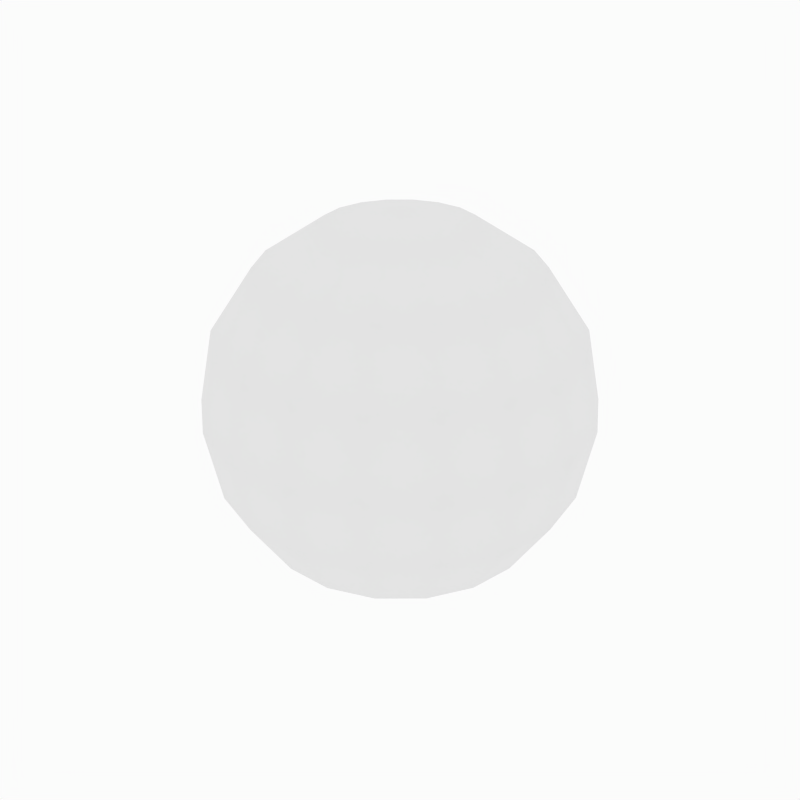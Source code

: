 # Source: dodgeball.blend  (saved by Blender 2.70.0; exported with 4.5.12 LTS)
import bpy
from mathutils import Matrix  # noqa: F401  (used for matrix-valued properties, if any)

bpy.ops.wm.read_factory_settings(use_empty=True)
scene = bpy.context.scene
scene.name = 'Scene'

# ---- collections
col_collection_1 = bpy.data.collections.new('Collection 1'); scene.collection.children.link(col_collection_1)

# ---- materials (node trees are filled in below, after node groups)
mat_dodgeball = bpy.data.materials.new('Dodgeball')
mat_dodgeball.alpha_threshold = 0.0
mat_dodgeball.use_transparent_shadow = False
mat_dodgeball.roughness = 0.5
mat_dodgeball.line_color = (0.0, 0.0, 0.0, 1.0)

# ---- material node trees

# ---- world
world_world = bpy.data.worlds.new('World'); scene.world = world_world
world_world.color = (0.9686, 0.969, 0.969)
world_world.use_sun_shadow = False
world_world.sun_shadow_jitter_overblur = 0.0
world_world.cycles.sampling_method = 'MANUAL'
world_world.cycles.sample_map_resolution = 256

# ---- meshes
me_sphere = bpy.data.meshes.new('Sphere')
me_sphere.from_pydata([(-0.9239, 0.0, -0.3827), (-0.3827, 0.0, -0.9239), (-0.3596, 0.1309, 0.9239), (-0.6645, 0.2418, 0.7071), (-0.8682, 0.316, 0.3827), (-0.9397, 0.342, -4.371e-08), (-0.8682, 0.316, -0.3827), (-0.6645, 0.2418, -0.7071), (-0.3596, 0.1309, -0.9239), (-0.2932, 0.246, 0.9239), (-0.5417, 0.4545, 0.7071), (-0.7077, 0.5939, 0.3827), (-0.766, 0.6428, -4.371e-08), (-0.7077, 0.5939, -0.3827), (-0.5417, 0.4545, -0.7071), (-0.2932, 0.246, -0.9239), (-0.1913, 0.3314, 0.9239), (-0.3536, 0.6124, 0.7071), (-0.4619, 0.8001, 0.3827), (-0.5, 0.866, -4.371e-08), (-0.4619, 0.8001, -0.3827), (-0.3536, 0.6124, -0.7071), (-0.1913, 0.3314, -0.9239), (-0.06645, 0.3769, 0.9239), (-0.1228, 0.6964, 0.7071), (-0.1604, 0.9098, 0.3827), (-0.1736, 0.9848, -4.371e-08), (-0.1604, 0.9098, -0.3827), (-0.1228, 0.6964, -0.7071), (-0.06645, 0.3769, -0.9239), (0.06645, 0.3769, 0.9239), (0.1228, 0.6964, 0.7071), (0.1604, 0.9098, 0.3827), (0.1736, 0.9848, -4.371e-08), (0.1604, 0.9098, -0.3827), (0.1228, 0.6964, -0.7071), (0.06645, 0.3769, -0.9239), (0.1913, 0.3314, 0.9239), (0.3536, 0.6124, 0.7071), (0.4619, 0.8001, 0.3827), (0.5, 0.866, -4.371e-08), (0.4619, 0.8001, -0.3827), (0.3536, 0.6124, -0.7071), (0.1913, 0.3314, -0.9239), (-2.667e-07, -9.706e-08, 1.0), (0.2932, 0.246, 0.9239), (0.5417, 0.4545, 0.7071), (0.7077, 0.5939, 0.3827), (0.766, 0.6428, -4.371e-08), (0.7077, 0.5939, -0.3827), (0.5417, 0.4545, -0.7071), (0.2932, 0.246, -0.9239), (0.3596, 0.1309, 0.9239), (0.6645, 0.2418, 0.7071), (0.8682, 0.316, 0.3827), (0.9397, 0.342, -4.371e-08), (0.8682, 0.316, -0.3827), (0.6645, 0.2418, -0.7071), (0.3596, 0.1309, -0.9239), (-1.51e-07, 0.0, -1.0), (0.3827, 1.541e-08, 0.9239), (0.7071, 6.757e-08, 0.7071), (0.9239, 1.272e-07, 0.3827), (1.0, 3.776e-08, -4.371e-08), (0.9239, 1.272e-07, -0.3827), (0.7071, 6.757e-08, -0.7071), (0.3827, 5.266e-08, -0.9239), (0.3596, -0.1309, 0.9239), (0.6645, -0.2418, 0.7071), (0.8682, -0.316, 0.3827), (0.9397, -0.342, -4.371e-08), (0.8682, -0.316, -0.3827), (0.6645, -0.2418, -0.7071), (0.3596, -0.1309, -0.9239), (0.2932, -0.246, 0.9239), (0.5417, -0.4545, 0.7071), (0.7077, -0.5939, 0.3827), (0.766, -0.6428, -4.371e-08), (0.7077, -0.5939, -0.3827), (0.5417, -0.4545, -0.7071), (0.2932, -0.246, -0.9239), (0.1913, -0.3314, 0.9239), (0.3536, -0.6124, 0.7071), (0.4619, -0.8001, 0.3827), (0.5, -0.866, -4.371e-08), (0.4619, -0.8001, -0.3827), (0.3536, -0.6124, -0.7071), (0.1913, -0.3314, -0.9239), (0.06645, -0.3769, 0.9239), (0.1228, -0.6964, 0.7071), (0.1604, -0.9098, 0.3827), (0.1736, -0.9848, -4.371e-08), (0.1604, -0.9098, -0.3827), (0.1228, -0.6964, -0.7071), (0.06645, -0.3769, -0.9239), (-0.06645, -0.3769, 0.9239), (-0.1228, -0.6964, 0.7071), (-0.1604, -0.9098, 0.3827), (-0.1736, -0.9848, -4.371e-08), (-0.1604, -0.9098, -0.3827), (-0.1228, -0.6964, -0.7071), (-0.06645, -0.3769, -0.9239), (-0.1913, -0.3314, 0.9239), (-0.3536, -0.6124, 0.7071), (-0.4619, -0.8001, 0.3827), (-0.5, -0.866, -4.371e-08), (-0.4619, -0.8001, -0.3827), (-0.3536, -0.6124, -0.7071), (-0.1913, -0.3314, -0.9239), (-0.2932, -0.246, 0.9239), (-0.5417, -0.4545, 0.7071), (-0.7077, -0.5939, 0.3827), (-0.766, -0.6428, -4.371e-08), (-0.7077, -0.5939, -0.3827), (-0.5417, -0.4545, -0.7071), (-0.2932, -0.246, -0.9239), (-0.3596, -0.1309, 0.9239), (-0.6645, -0.2418, 0.7071), (-0.8682, -0.316, 0.3827), (-0.9397, -0.342, -4.371e-08), (-0.8682, -0.316, -0.3827), (-0.6645, -0.2418, -0.7071), (-0.3596, -0.1309, -0.9239), (-0.3827, -1.112e-07, 0.9239), (-0.7071, -2.156e-07, 0.7071), (-0.9239, -2.007e-07, 0.3827), (-1.0, -2.007e-07, -4.371e-08), (-0.7071, -2.156e-07, -0.7071)], [], [(8, 7, 14, 15), (7, 6, 13, 14), (6, 5, 12, 13), (5, 4, 11, 12), (4, 3, 10, 11), (3, 2, 9, 10), (15, 14, 21, 22), (14, 13, 20, 21), (13, 12, 19, 20), (12, 11, 18, 19), (11, 10, 17, 18), (10, 9, 16, 17), (22, 21, 28, 29), (21, 20, 27, 28), (20, 19, 26, 27), (19, 18, 25, 26), (18, 17, 24, 25), (17, 16, 23, 24), (29, 28, 35, 36), (28, 27, 34, 35), (27, 26, 33, 34), (26, 25, 32, 33), (25, 24, 31, 32), (24, 23, 30, 31), (36, 35, 42, 43), (35, 34, 41, 42), (34, 33, 40, 41), (33, 32, 39, 40), (32, 31, 38, 39), (31, 30, 37, 38), (43, 42, 50, 51), (42, 41, 49, 50), (41, 40, 48, 49), (40, 39, 47, 48), (39, 38, 46, 47), (38, 37, 45, 46), (51, 50, 57, 58), (50, 49, 56, 57), (49, 48, 55, 56), (48, 47, 54, 55), (47, 46, 53, 54), (46, 45, 52, 53), (58, 57, 65, 66), (57, 56, 64, 65), (56, 55, 63, 64), (55, 54, 62, 63), (54, 53, 61, 62), (53, 52, 60, 61), (66, 65, 72, 73), (65, 64, 71, 72), (64, 63, 70, 71), (63, 62, 69, 70), (62, 61, 68, 69), (61, 60, 67, 68), (73, 72, 79, 80), (72, 71, 78, 79), (71, 70, 77, 78), (70, 69, 76, 77), (69, 68, 75, 76), (68, 67, 74, 75), (80, 79, 86, 87), (79, 78, 85, 86), (78, 77, 84, 85), (77, 76, 83, 84), (76, 75, 82, 83), (75, 74, 81, 82), (87, 86, 93, 94), (86, 85, 92, 93), (85, 84, 91, 92), (84, 83, 90, 91), (83, 82, 89, 90), (82, 81, 88, 89), (94, 93, 100, 101), (93, 92, 99, 100), (92, 91, 98, 99), (91, 90, 97, 98), (90, 89, 96, 97), (89, 88, 95, 96), (101, 100, 107, 108), (100, 99, 106, 107), (99, 98, 105, 106), (98, 97, 104, 105), (97, 96, 103, 104), (96, 95, 102, 103), (108, 107, 114, 115), (107, 106, 113, 114), (106, 105, 112, 113), (105, 104, 111, 112), (104, 103, 110, 111), (103, 102, 109, 110), (115, 114, 121, 122), (114, 113, 120, 121), (113, 112, 119, 120), (112, 111, 118, 119), (111, 110, 117, 118), (110, 109, 116, 117), (119, 118, 125, 126), (118, 117, 124, 125), (117, 116, 123, 124), (59, 1, 8), (1, 127, 7, 8), (127, 0, 6, 7), (0, 126, 5, 6), (126, 125, 4, 5), (125, 124, 3, 4), (124, 123, 2, 3), (123, 44, 2), (59, 8, 15), (2, 44, 9), (59, 15, 22), (9, 44, 16), (59, 22, 29), (16, 44, 23), (59, 29, 36), (23, 44, 30), (59, 36, 43), (30, 44, 37), (59, 43, 51), (37, 44, 45), (59, 51, 58), (45, 44, 52), (59, 58, 66), (52, 44, 60), (59, 66, 73), (60, 44, 67), (59, 73, 80), (67, 44, 74), (59, 80, 87), (74, 44, 81), (59, 87, 94), (81, 44, 88), (59, 94, 101), (88, 44, 95), (59, 101, 108), (95, 44, 102), (59, 108, 115), (102, 44, 109), (59, 115, 122), (109, 44, 116), (59, 122, 1), (122, 121, 127, 1), (121, 120, 0, 127), (120, 119, 126, 0), (116, 44, 123)])
me_sphere.polygons.foreach_set('use_smooth', [True] * 144)
_uv = me_sphere.uv_layers.new(name='UVMap')
_uv.uv.foreach_set('vector', [0.6433, 0.0431, 0.7936, 0.04826, 0.7533, 0.1275, 0.6448, 0.08873, 0.7936, 0.04826, 0.9327, 0.1447, 0.8295, 0.2119, 0.7533, 0.1275, 0.9327, 0.1447, 0.9999, 0.3161, 0.8596, 0.3236, 0.8295, 0.2119, 0.9999, 0.3161, 0.9546, 0.5061, 0.8346, 0.4418, 0.8596, 0.3236, 0.9546, 0.5061, 0.8006, 0.6341, 0.7503, 0.5394, 0.8346, 0.4418, 0.8006, 0.6341, 0.6098, 0.6341, 0.6186, 0.5777, 0.7503, 0.5394, 0.6448, 0.08873, 0.7533, 0.1275, 0.7112, 0.1763, 0.6347, 0.125, 0.7533, 0.1275, 0.8295, 0.2119, 0.7553, 0.2465, 0.7112, 0.1763, 0.8295, 0.2119, 0.8596, 0.3236, 0.7698, 0.3257, 0.7553, 0.2465, 0.8596, 0.3236, 0.8346, 0.4418, 0.7542, 0.4073, 0.7698, 0.3257, 0.8346, 0.4418, 0.7503, 0.5394, 0.7039, 0.483, 0.7542, 0.4073, 0.7503, 0.5394, 0.6186, 0.5777, 0.6128, 0.5344, 0.7039, 0.483, 0.6347, 0.125, 0.7112, 0.1763, 0.6725, 0.2067, 0.6189, 0.1522, 0.7112, 0.1763, 0.7553, 0.2465, 0.6991, 0.2654, 0.6725, 0.2067, 0.7553, 0.2465, 0.7698, 0.3257, 0.7063, 0.3255, 0.6991, 0.2654, 0.7698, 0.3257, 0.7542, 0.4073, 0.6957, 0.3865, 0.7063, 0.3255, 0.7542, 0.4073, 0.7039, 0.483, 0.6637, 0.4474, 0.6957, 0.3865, 0.7039, 0.483, 0.6128, 0.5344, 0.5998, 0.502, 0.6637, 0.4474, 0.6189, 0.1522, 0.6725, 0.2067, 0.6379, 0.2261, 0.6006, 0.1719, 0.6725, 0.2067, 0.6991, 0.2654, 0.6543, 0.2762, 0.6379, 0.2261, 0.6991, 0.2654, 0.7063, 0.3255, 0.6578, 0.3245, 0.6543, 0.2762, 0.7063, 0.3255, 0.6957, 0.3865, 0.6501, 0.373, 0.6578, 0.3245, 0.6957, 0.3865, 0.6637, 0.4474, 0.6289, 0.424, 0.6501, 0.373, 0.6637, 0.4474, 0.5998, 0.502, 0.5837, 0.478, 0.6289, 0.424, 0.6006, 0.1719, 0.6379, 0.2261, 0.607, 0.2384, 0.5814, 0.186, 0.6379, 0.2261, 0.6543, 0.2762, 0.617, 0.2824, 0.607, 0.2384, 0.6543, 0.2762, 0.6578, 0.3245, 0.6184, 0.3231, 0.617, 0.2824, 0.6578, 0.3245, 0.6501, 0.373, 0.6127, 0.3639, 0.6184, 0.3231, 0.6501, 0.373, 0.6289, 0.424, 0.5981, 0.4081, 0.6127, 0.3639, 0.6289, 0.424, 0.5837, 0.478, 0.5662, 0.4604, 0.5981, 0.4081, 0.5814, 0.186, 0.607, 0.2384, 0.5789, 0.246, 0.5623, 0.1954, 0.607, 0.2384, 0.617, 0.2824, 0.5847, 0.2858, 0.5789, 0.246, 0.617, 0.2824, 0.6184, 0.3231, 0.5848, 0.3216, 0.5847, 0.2858, 0.6184, 0.3231, 0.6127, 0.3639, 0.5804, 0.3574, 0.5848, 0.3216, 0.6127, 0.3639, 0.5981, 0.4081, 0.5703, 0.3972, 0.5804, 0.3574, 0.5981, 0.4081, 0.5662, 0.4604, 0.5482, 0.4476, 0.5703, 0.3972, 0.5623, 0.1954, 0.5789, 0.246, 0.5529, 0.2504, 0.5433, 0.2012, 0.5789, 0.246, 0.5847, 0.2858, 0.5556, 0.2873, 0.5529, 0.2504, 0.5847, 0.2858, 0.5848, 0.3216, 0.5548, 0.3201, 0.5556, 0.2873, 0.5848, 0.3216, 0.5804, 0.3574, 0.5513, 0.3529, 0.5548, 0.3201, 0.5804, 0.3574, 0.5703, 0.3972, 0.5445, 0.3897, 0.5513, 0.3529, 0.5703, 0.3972, 0.5482, 0.4476, 0.5301, 0.4388, 0.5445, 0.3897, 0.5433, 0.2012, 0.5529, 0.2504, 0.5281, 0.2521, 0.5247, 0.2039, 0.5529, 0.2504, 0.5556, 0.2873, 0.5284, 0.2875, 0.5281, 0.2521, 0.5556, 0.2873, 0.5548, 0.3201, 0.5269, 0.3186, 0.5284, 0.2875, 0.5548, 0.3201, 0.5513, 0.3529, 0.5242, 0.3497, 0.5269, 0.3186, 0.5513, 0.3529, 0.5445, 0.3897, 0.5199, 0.385, 0.5242, 0.3497, 0.5445, 0.3897, 0.5301, 0.4388, 0.5119, 0.4331, 0.5199, 0.385, 0.5247, 0.2039, 0.5281, 0.2521, 0.5041, 0.2517, 0.5063, 0.2038, 0.5281, 0.2521, 0.5284, 0.2875, 0.5021, 0.2865, 0.5041, 0.2517, 0.5284, 0.2875, 0.5269, 0.3186, 0.5, 0.3171, 0.5021, 0.2865, 0.5269, 0.3186, 0.5242, 0.3497, 0.4979, 0.3477, 0.5, 0.3171, 0.5242, 0.3497, 0.5199, 0.385, 0.4959, 0.3825, 0.4979, 0.3477, 0.5199, 0.385, 0.5119, 0.4331, 0.4937, 0.4303, 0.4959, 0.3825, 0.5063, 0.2038, 0.5041, 0.2517, 0.4801, 0.2492, 0.4881, 0.201, 0.5041, 0.2517, 0.5021, 0.2865, 0.4758, 0.2845, 0.4801, 0.2492, 0.5021, 0.2865, 0.5, 0.3171, 0.4731, 0.3156, 0.4758, 0.2845, 0.5, 0.3171, 0.4979, 0.3477, 0.4716, 0.3467, 0.4731, 0.3156, 0.4979, 0.3477, 0.4959, 0.3825, 0.4719, 0.3821, 0.4716, 0.3467, 0.4959, 0.3825, 0.4937, 0.4303, 0.4753, 0.4303, 0.4719, 0.3821, 0.4881, 0.201, 0.4801, 0.2492, 0.4555, 0.2444, 0.47, 0.1954, 0.4801, 0.2492, 0.4758, 0.2845, 0.4487, 0.2813, 0.4555, 0.2444, 0.4758, 0.2845, 0.4731, 0.3156, 0.4452, 0.3141, 0.4487, 0.2813, 0.4731, 0.3156, 0.4716, 0.3467, 0.4444, 0.3469, 0.4452, 0.3141, 0.4716, 0.3467, 0.4719, 0.3821, 0.4471, 0.3838, 0.4444, 0.3469, 0.4719, 0.3821, 0.4753, 0.4303, 0.4567, 0.433, 0.4471, 0.3838, 0.47, 0.1954, 0.4555, 0.2444, 0.4297, 0.237, 0.4518, 0.1865, 0.4555, 0.2444, 0.4487, 0.2813, 0.4196, 0.2768, 0.4297, 0.237, 0.4487, 0.2813, 0.4452, 0.3141, 0.4152, 0.3126, 0.4196, 0.2768, 0.4452, 0.3141, 0.4444, 0.3469, 0.4153, 0.3484, 0.4152, 0.3126, 0.4444, 0.3469, 0.4471, 0.3838, 0.4211, 0.3881, 0.4153, 0.3484, 0.4471, 0.3838, 0.4567, 0.433, 0.4377, 0.4388, 0.4211, 0.3881, 0.4518, 0.1865, 0.4297, 0.237, 0.4019, 0.2261, 0.4338, 0.1738, 0.4297, 0.237, 0.4196, 0.2768, 0.3873, 0.2703, 0.4019, 0.2261, 0.4196, 0.2768, 0.4152, 0.3126, 0.3816, 0.3111, 0.3873, 0.2703, 0.4152, 0.3126, 0.4153, 0.3484, 0.383, 0.3518, 0.3816, 0.3111, 0.4153, 0.3484, 0.4211, 0.3881, 0.393, 0.3958, 0.383, 0.3518, 0.4211, 0.3881, 0.4377, 0.4388, 0.4186, 0.4482, 0.393, 0.3958, 0.4338, 0.1738, 0.4019, 0.2261, 0.3711, 0.2102, 0.4163, 0.1562, 0.4019, 0.2261, 0.3873, 0.2703, 0.3499, 0.2611, 0.3711, 0.2102, 0.3873, 0.2703, 0.3816, 0.3111, 0.3422, 0.3097, 0.3499, 0.2611, 0.3816, 0.3111, 0.383, 0.3518, 0.3457, 0.358, 0.3422, 0.3097, 0.383, 0.3518, 0.393, 0.3958, 0.3621, 0.4081, 0.3457, 0.358, 0.393, 0.3958, 0.4186, 0.4482, 0.3994, 0.4622, 0.3621, 0.4081, 0.4163, 0.1562, 0.3711, 0.2102, 0.3363, 0.1868, 0.4002, 0.1322, 0.3711, 0.2102, 0.3499, 0.2611, 0.3043, 0.2477, 0.3363, 0.1868, 0.3499, 0.2611, 0.3422, 0.3097, 0.2937, 0.3087, 0.3043, 0.2477, 0.3422, 0.3097, 0.3457, 0.358, 0.3009, 0.3688, 0.2937, 0.3087, 0.3457, 0.358, 0.3621, 0.4081, 0.3275, 0.4275, 0.3009, 0.3688, 0.3621, 0.4081, 0.3994, 0.4622, 0.3811, 0.482, 0.3275, 0.4275, 0.4002, 0.1322, 0.3363, 0.1868, 0.2961, 0.1512, 0.3872, 0.09978, 0.3363, 0.1868, 0.3043, 0.2477, 0.2458, 0.2269, 0.2961, 0.1512, 0.3043, 0.2477, 0.2937, 0.3087, 0.2302, 0.3085, 0.2458, 0.2269, 0.2937, 0.3087, 0.3009, 0.3688, 0.2447, 0.3877, 0.2302, 0.3085, 0.3009, 0.3688, 0.3275, 0.4275, 0.2888, 0.4579, 0.2447, 0.3877, 0.3275, 0.4275, 0.3811, 0.482, 0.3653, 0.5092, 0.2888, 0.4579, 0.2302, 0.3085, 0.2447, 0.3877, 0.1705, 0.4223, 0.1404, 0.3106, 0.2447, 0.3877, 0.2888, 0.4579, 0.2467, 0.5067, 0.1705, 0.4223, 0.2888, 0.4579, 0.3653, 0.5092, 0.3552, 0.5455, 0.2467, 0.5067, 0.5175, 0.1033, 0.3814, 0.05647, 0.3902, 7.97e-05, 0.3814, 0.05647, 0.2497, 0.09477, 0.1994, 7.962e-05, 0.3902, 7.97e-05, 0.2497, 0.09477, 0.1654, 0.1923, 0.04539, 0.1281, 0.1994, 7.962e-05, 0.1654, 0.1923, 0.1404, 0.3106, 7.962e-05, 0.318, 0.04539, 0.1281, 0.1404, 0.3106, 0.1705, 0.4223, 0.06733, 0.4895, 7.962e-05, 0.318, 0.1705, 0.4223, 0.2467, 0.5067, 0.2064, 0.5859, 0.06733, 0.4895, 0.2467, 0.5067, 0.3552, 0.5455, 0.3567, 0.5911, 0.2064, 0.5859, 0.3552, 0.5455, 0.4825, 0.5308, 0.3567, 0.5911, 0.5175, 0.1033, 0.6433, 0.0431, 0.6448, 0.08873, 0.6098, 0.6341, 0.4825, 0.5308, 0.6186, 0.5777, 0.5175, 0.1033, 0.6448, 0.08873, 0.6347, 0.125, 0.6186, 0.5777, 0.4825, 0.5308, 0.6128, 0.5344, 0.5175, 0.1033, 0.6347, 0.125, 0.6189, 0.1522, 0.6128, 0.5344, 0.4825, 0.5308, 0.5998, 0.502, 0.5175, 0.1033, 0.6189, 0.1522, 0.6006, 0.1719, 0.5998, 0.502, 0.4825, 0.5308, 0.5837, 0.478, 0.5175, 0.1033, 0.6006, 0.1719, 0.5814, 0.186, 0.5837, 0.478, 0.4825, 0.5308, 0.5662, 0.4604, 0.5175, 0.1033, 0.5814, 0.186, 0.5623, 0.1954, 0.5662, 0.4604, 0.4825, 0.5308, 0.5482, 0.4476, 0.5175, 0.1033, 0.5623, 0.1954, 0.5433, 0.2012, 0.5482, 0.4476, 0.4825, 0.5308, 0.5301, 0.4388, 0.5175, 0.1033, 0.5433, 0.2012, 0.5247, 0.2039, 0.5301, 0.4388, 0.4825, 0.5308, 0.5119, 0.4331, 0.5175, 0.1033, 0.5247, 0.2039, 0.5063, 0.2038, 0.5119, 0.4331, 0.4825, 0.5308, 0.4937, 0.4303, 0.5175, 0.1033, 0.5063, 0.2038, 0.4881, 0.201, 0.4937, 0.4303, 0.4825, 0.5308, 0.4753, 0.4303, 0.5175, 0.1033, 0.4881, 0.201, 0.47, 0.1954, 0.4753, 0.4303, 0.4825, 0.5308, 0.4567, 0.433, 0.5175, 0.1033, 0.47, 0.1954, 0.4518, 0.1865, 0.4567, 0.433, 0.4825, 0.5308, 0.4377, 0.4388, 0.5175, 0.1033, 0.4518, 0.1865, 0.4338, 0.1738, 0.4377, 0.4388, 0.4825, 0.5308, 0.4186, 0.4482, 0.5175, 0.1033, 0.4338, 0.1738, 0.4163, 0.1562, 0.4186, 0.4482, 0.4825, 0.5308, 0.3994, 0.4622, 0.5175, 0.1033, 0.4163, 0.1562, 0.4002, 0.1322, 0.3994, 0.4622, 0.4825, 0.5308, 0.3811, 0.482, 0.5175, 0.1033, 0.4002, 0.1322, 0.3872, 0.09978, 0.3811, 0.482, 0.4825, 0.5308, 0.3653, 0.5092, 0.5175, 0.1033, 0.3872, 0.09978, 0.3814, 0.05647, 0.3872, 0.09978, 0.2961, 0.1512, 0.2497, 0.09477, 0.3814, 0.05647, 0.2961, 0.1512, 0.2458, 0.2269, 0.1654, 0.1923, 0.2497, 0.09477, 0.2458, 0.2269, 0.2302, 0.3085, 0.1404, 0.3106, 0.1654, 0.1923, 0.3653, 0.5092, 0.4825, 0.5308, 0.3552, 0.5455])
me_sphere.materials.append(mat_dodgeball)
me_sphere.use_remesh_preserve_volume = False
me_sphere.use_remesh_preserve_attributes = False
me_sphere.use_mirror_vertex_groups = False
me_sphere.update()

# ---- objects
ob_sphere = bpy.data.objects.new('Sphere', me_sphere)

# ---- transforms, parenting, visibility, modifiers, constraints
ob_sphere.location = (0.0, 0.0, 0.0)
ob_sphere.lineart.crease_threshold = 0.0

# ---- collection membership
col_collection_1.objects.link(ob_sphere)

# ---- scene / render settings (as saved in the file)
scene.frame_start = 1; scene.frame_end = 250; scene.frame_set(1)
scene.render.engine = 'BLENDER_EEVEE_NEXT'
scene.render.image_settings.compression = 90
scene.render.resolution_x = 1200
scene.render.resolution_y = 1200
scene.render.resolution_percentage = 75
scene.render.dither_intensity = 0.0
scene.render.bake_margin = 2
scene.cycles.use_denoising = False
scene.cycles.samples = 10
scene.cycles.sampling_pattern = 'TABULATED_SOBOL'
scene.cycles.light_sampling_threshold = 0.0
scene.cycles.use_adaptive_sampling = False
scene.cycles.use_light_tree = False
scene.cycles.blur_glossy = 0.0
scene.cycles.volume_bounces = 1
scene.cycles.pixel_filter_type = 'GAUSSIAN'
scene.cycles.sample_clamp_indirect = 0.0
scene.view_settings.view_transform = 'Standard'
bpy.context.view_layer.update()

# ---- added for rendering (the .blend has no active camera): camera
cam_auto = bpy.data.cameras.new('AutoCamera')
cam_auto.lens = 50.0
cam_auto.sensor_width = 36.0
cam_auto.clip_end = 1000.0
ob_auto_camera = bpy.data.objects.new('AutoCamera', cam_auto)
scene.collection.objects.link(ob_auto_camera)
ob_auto_camera.location = (3.18892, -3.82671, 2.55114)
ob_auto_camera.rotation_euler = (1.09748, -7.21219e-08, 0.694738)
scene.camera = ob_auto_camera
bpy.context.view_layer.update()
